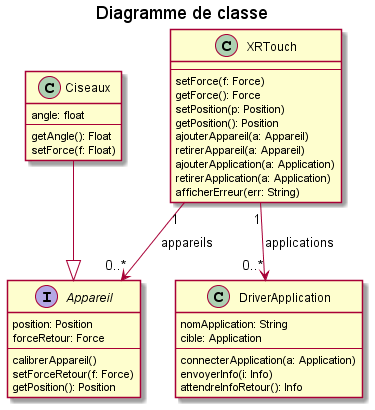

The diagram above was rendered by PlantUML. Its source (embedded in the PNG):
@startuml diag_class
title Diagramme de classe

Interface Appareil {
    position: Position
    forceRetour: Force
    ---
    calibrerAppareil()
    setForceRetour(f: Force)
    getPosition(): Position
}

class Ciseaux {
    angle: float
    ---
    getAngle(): Float
    setForce(f: Float)
}

class XRTouch {
    ---
    setForce(f: Force)
    getForce(): Force
    setPosition(p: Position)
    getPosition(): Position
    ajouterAppareil(a: Appareil)
    retirerAppareil(a: Appareil)
    ajouterApplication(a: Application)
    retirerApplication(a: Application)
    afficherErreur(err: String)
}

class DriverApplication {
    nomApplication: String
    cible: Application
    ---
    connecterApplication(a: Application)
    envoyerInfo(i: Info)
    attendreInfoRetour(): Info
}

Ciseaux --|> Appareil
XRTouch "1" --> "0..*" Appareil: appareils
XRTouch "1" --> "0..*" DriverApplication: applications

@enduml